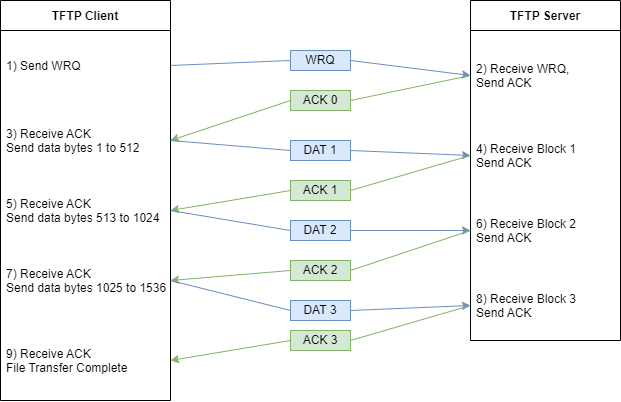

The diagram above was exported from draw.io. Its source (the exported page's mxGraphModel, read from the mxfile embedded in the PNG):
<mxGraphModel dx="871" dy="527" grid="1" gridSize="10" guides="1" tooltips="1" connect="1" arrows="1" fold="1" page="1" pageScale="1" pageWidth="850" pageHeight="1100" math="0" shadow="0">
  <root>
    <mxCell id="0" />
    <mxCell id="1" parent="0" />
    <mxCell id="RKjdgzM-IHleJUQseT0o-1" value="TFTP Client" style="swimlane;fontStyle=1;childLayout=stackLayout;horizontal=1;startSize=30;horizontalStack=0;resizeParent=1;resizeParentMax=0;resizeLast=0;collapsible=1;marginBottom=0;" vertex="1" parent="1">
      <mxGeometry x="10" y="80" width="170" height="400" as="geometry" />
    </mxCell>
    <mxCell id="RKjdgzM-IHleJUQseT0o-2" value="1) Send WRQ" style="text;strokeColor=none;fillColor=none;align=left;verticalAlign=middle;spacingLeft=4;spacingRight=4;overflow=hidden;points=[[0,0.5],[1,0.5]];portConstraint=eastwest;rotatable=0;" vertex="1" parent="RKjdgzM-IHleJUQseT0o-1">
      <mxGeometry y="30" width="170" height="70" as="geometry" />
    </mxCell>
    <mxCell id="RKjdgzM-IHleJUQseT0o-3" value="3) Receive ACK&#10;Send data bytes 1 to 512" style="text;strokeColor=none;fillColor=none;align=left;verticalAlign=middle;spacingLeft=4;spacingRight=4;overflow=hidden;points=[[0,0.5],[1,0.5]];portConstraint=eastwest;rotatable=0;" vertex="1" parent="RKjdgzM-IHleJUQseT0o-1">
      <mxGeometry y="100" width="170" height="80" as="geometry" />
    </mxCell>
    <mxCell id="RKjdgzM-IHleJUQseT0o-4" value="5) Receive ACK&#10;Send data bytes 513 to 1024" style="text;strokeColor=none;fillColor=none;align=left;verticalAlign=middle;spacingLeft=4;spacingRight=4;overflow=hidden;points=[[0,0.5],[1,0.5]];portConstraint=eastwest;rotatable=0;" vertex="1" parent="RKjdgzM-IHleJUQseT0o-1">
      <mxGeometry y="180" width="170" height="60" as="geometry" />
    </mxCell>
    <mxCell id="RKjdgzM-IHleJUQseT0o-5" value="7) Receive ACK&#10;Send data bytes 1025 to 1536" style="text;strokeColor=none;fillColor=none;align=left;verticalAlign=middle;spacingLeft=4;spacingRight=4;overflow=hidden;points=[[0,0.5],[1,0.5]];portConstraint=eastwest;rotatable=0;" vertex="1" parent="RKjdgzM-IHleJUQseT0o-1">
      <mxGeometry y="240" width="170" height="80" as="geometry" />
    </mxCell>
    <mxCell id="RKjdgzM-IHleJUQseT0o-8" value="9) Receive ACK&#10;File Transfer Complete" style="text;strokeColor=none;fillColor=none;align=left;verticalAlign=middle;spacingLeft=4;spacingRight=4;overflow=hidden;points=[[0,0.5],[1,0.5]];portConstraint=eastwest;rotatable=0;" vertex="1" parent="RKjdgzM-IHleJUQseT0o-1">
      <mxGeometry y="320" width="170" height="80" as="geometry" />
    </mxCell>
    <mxCell id="RKjdgzM-IHleJUQseT0o-9" value="TFTP Server" style="swimlane;fontStyle=1;childLayout=stackLayout;horizontal=1;startSize=30;horizontalStack=0;resizeParent=1;resizeParentMax=0;resizeLast=0;collapsible=1;marginBottom=0;" vertex="1" parent="1">
      <mxGeometry x="480" y="80" width="150" height="340" as="geometry" />
    </mxCell>
    <mxCell id="RKjdgzM-IHleJUQseT0o-10" value="2) Receive WRQ, &#10;Send ACK" style="text;strokeColor=none;fillColor=none;align=left;verticalAlign=middle;spacingLeft=4;spacingRight=4;overflow=hidden;points=[[0,0.5],[1,0.5]];portConstraint=eastwest;rotatable=0;" vertex="1" parent="RKjdgzM-IHleJUQseT0o-9">
      <mxGeometry y="30" width="150" height="90" as="geometry" />
    </mxCell>
    <mxCell id="RKjdgzM-IHleJUQseT0o-11" value="4) Receive Block 1&#10;Send ACK" style="text;strokeColor=none;fillColor=none;align=left;verticalAlign=middle;spacingLeft=4;spacingRight=4;overflow=hidden;points=[[0,0.5],[1,0.5]];portConstraint=eastwest;rotatable=0;" vertex="1" parent="RKjdgzM-IHleJUQseT0o-9">
      <mxGeometry y="120" width="150" height="70" as="geometry" />
    </mxCell>
    <mxCell id="RKjdgzM-IHleJUQseT0o-12" value="6) Receive Block 2&#10;Send ACK" style="text;strokeColor=none;fillColor=none;align=left;verticalAlign=middle;spacingLeft=4;spacingRight=4;overflow=hidden;points=[[0,0.5],[1,0.5]];portConstraint=eastwest;rotatable=0;" vertex="1" parent="RKjdgzM-IHleJUQseT0o-9">
      <mxGeometry y="190" width="150" height="80" as="geometry" />
    </mxCell>
    <mxCell id="RKjdgzM-IHleJUQseT0o-13" value="8) Receive Block 3&#10;Send ACK" style="text;strokeColor=none;fillColor=none;align=left;verticalAlign=middle;spacingLeft=4;spacingRight=4;overflow=hidden;points=[[0,0.5],[1,0.5]];portConstraint=eastwest;rotatable=0;" vertex="1" parent="RKjdgzM-IHleJUQseT0o-9">
      <mxGeometry y="270" width="150" height="70" as="geometry" />
    </mxCell>
    <mxCell id="RKjdgzM-IHleJUQseT0o-16" value="" style="endArrow=classic;html=1;rounded=0;exitX=1;exitY=0.5;exitDx=0;exitDy=0;entryX=0;entryY=0.5;entryDx=0;entryDy=0;endFill=1;startArrow=none;strokeColor=#6c8ebf;fillColor=#dae8fc;" edge="1" parent="1" source="RKjdgzM-IHleJUQseT0o-23" target="RKjdgzM-IHleJUQseT0o-10">
      <mxGeometry width="50" height="50" relative="1" as="geometry">
        <mxPoint x="380" y="260" as="sourcePoint" />
        <mxPoint x="430" y="210" as="targetPoint" />
      </mxGeometry>
    </mxCell>
    <mxCell id="RKjdgzM-IHleJUQseT0o-17" value="" style="endArrow=classic;html=1;rounded=0;entryX=1;entryY=0.5;entryDx=0;entryDy=0;exitX=0;exitY=0.5;exitDx=0;exitDy=0;startArrow=none;fillColor=#d5e8d4;strokeColor=#82b366;" edge="1" parent="1" source="RKjdgzM-IHleJUQseT0o-25" target="RKjdgzM-IHleJUQseT0o-3">
      <mxGeometry width="50" height="50" relative="1" as="geometry">
        <mxPoint x="380" y="250" as="sourcePoint" />
        <mxPoint x="430" y="200" as="targetPoint" />
      </mxGeometry>
    </mxCell>
    <mxCell id="RKjdgzM-IHleJUQseT0o-18" value="" style="endArrow=classic;html=1;rounded=0;entryX=0;entryY=0.5;entryDx=0;entryDy=0;exitX=1;exitY=0.5;exitDx=0;exitDy=0;startArrow=none;fillColor=#dae8fc;strokeColor=#6c8ebf;" edge="1" parent="1" source="RKjdgzM-IHleJUQseT0o-27" target="RKjdgzM-IHleJUQseT0o-11">
      <mxGeometry width="50" height="50" relative="1" as="geometry">
        <mxPoint x="510" y="200" as="sourcePoint" />
        <mxPoint x="210" y="235" as="targetPoint" />
      </mxGeometry>
    </mxCell>
    <mxCell id="RKjdgzM-IHleJUQseT0o-19" value="" style="endArrow=classic;html=1;rounded=0;entryX=1;entryY=0.5;entryDx=0;entryDy=0;exitX=0;exitY=0.5;exitDx=0;exitDy=0;startArrow=none;fillColor=#d5e8d4;strokeColor=#82b366;" edge="1" parent="1" source="RKjdgzM-IHleJUQseT0o-29" target="RKjdgzM-IHleJUQseT0o-4">
      <mxGeometry width="50" height="50" relative="1" as="geometry">
        <mxPoint x="190" y="230" as="sourcePoint" />
        <mxPoint x="490" y="235" as="targetPoint" />
      </mxGeometry>
    </mxCell>
    <mxCell id="RKjdgzM-IHleJUQseT0o-20" value="" style="endArrow=classic;html=1;rounded=0;entryX=0;entryY=0.5;entryDx=0;entryDy=0;exitX=1;exitY=0.5;exitDx=0;exitDy=0;startArrow=none;fillColor=#dae8fc;strokeColor=#6c8ebf;" edge="1" parent="1" source="RKjdgzM-IHleJUQseT0o-31" target="RKjdgzM-IHleJUQseT0o-12">
      <mxGeometry width="50" height="50" relative="1" as="geometry">
        <mxPoint x="490" y="250" as="sourcePoint" />
        <mxPoint x="190" y="280" as="targetPoint" />
      </mxGeometry>
    </mxCell>
    <mxCell id="RKjdgzM-IHleJUQseT0o-21" value="" style="endArrow=classic;html=1;rounded=0;entryX=1;entryY=0.5;entryDx=0;entryDy=0;exitX=0;exitY=0.5;exitDx=0;exitDy=0;startArrow=none;fillColor=#d5e8d4;strokeColor=#82b366;" edge="1" parent="1" source="RKjdgzM-IHleJUQseT0o-33" target="RKjdgzM-IHleJUQseT0o-5">
      <mxGeometry width="50" height="50" relative="1" as="geometry">
        <mxPoint x="190" y="215" as="sourcePoint" />
        <mxPoint x="490" y="220" as="targetPoint" />
      </mxGeometry>
    </mxCell>
    <mxCell id="RKjdgzM-IHleJUQseT0o-22" value="" style="endArrow=classic;html=1;rounded=0;entryX=0;entryY=0.5;entryDx=0;entryDy=0;exitX=1;exitY=0.5;exitDx=0;exitDy=0;startArrow=none;fillColor=#dae8fc;strokeColor=#6c8ebf;" edge="1" parent="1" source="RKjdgzM-IHleJUQseT0o-35" target="RKjdgzM-IHleJUQseT0o-13">
      <mxGeometry width="50" height="50" relative="1" as="geometry">
        <mxPoint x="490" y="260" as="sourcePoint" />
        <mxPoint x="190" y="290" as="targetPoint" />
      </mxGeometry>
    </mxCell>
    <mxCell id="RKjdgzM-IHleJUQseT0o-23" value="WRQ" style="text;html=1;strokeColor=#6c8ebf;fillColor=#dae8fc;align=center;verticalAlign=middle;whiteSpace=wrap;rounded=0;" vertex="1" parent="1">
      <mxGeometry x="300" y="130" width="60" height="20" as="geometry" />
    </mxCell>
    <mxCell id="RKjdgzM-IHleJUQseT0o-24" value="" style="endArrow=none;html=1;rounded=0;exitX=1;exitY=0.5;exitDx=0;exitDy=0;entryX=0;entryY=0.5;entryDx=0;entryDy=0;endFill=1;strokeColor=#6c8ebf;fillColor=#dae8fc;" edge="1" parent="1" source="RKjdgzM-IHleJUQseT0o-2" target="RKjdgzM-IHleJUQseT0o-23">
      <mxGeometry width="50" height="50" relative="1" as="geometry">
        <mxPoint x="180" y="135" as="sourcePoint" />
        <mxPoint x="480" y="135" as="targetPoint" />
      </mxGeometry>
    </mxCell>
    <mxCell id="RKjdgzM-IHleJUQseT0o-25" value="ACK 0" style="text;html=1;strokeColor=#82b366;fillColor=#d5e8d4;align=center;verticalAlign=middle;whiteSpace=wrap;rounded=0;" vertex="1" parent="1">
      <mxGeometry x="300" y="170" width="60" height="20" as="geometry" />
    </mxCell>
    <mxCell id="RKjdgzM-IHleJUQseT0o-26" value="" style="endArrow=none;html=1;rounded=0;entryX=1;entryY=0.5;entryDx=0;entryDy=0;exitX=0;exitY=0.5;exitDx=0;exitDy=0;fillColor=#d5e8d4;strokeColor=#82b366;" edge="1" parent="1" source="RKjdgzM-IHleJUQseT0o-10" target="RKjdgzM-IHleJUQseT0o-25">
      <mxGeometry width="50" height="50" relative="1" as="geometry">
        <mxPoint x="480" y="135" as="sourcePoint" />
        <mxPoint x="180" y="170" as="targetPoint" />
      </mxGeometry>
    </mxCell>
    <mxCell id="RKjdgzM-IHleJUQseT0o-27" value="DAT 1" style="text;html=1;strokeColor=#6c8ebf;fillColor=#dae8fc;align=center;verticalAlign=middle;whiteSpace=wrap;rounded=0;" vertex="1" parent="1">
      <mxGeometry x="300" y="220" width="60" height="20" as="geometry" />
    </mxCell>
    <mxCell id="RKjdgzM-IHleJUQseT0o-28" value="" style="endArrow=none;html=1;rounded=0;entryX=0;entryY=0.5;entryDx=0;entryDy=0;exitX=1;exitY=0.5;exitDx=0;exitDy=0;fillColor=#dae8fc;strokeColor=#6c8ebf;" edge="1" parent="1" source="RKjdgzM-IHleJUQseT0o-3" target="RKjdgzM-IHleJUQseT0o-27">
      <mxGeometry width="50" height="50" relative="1" as="geometry">
        <mxPoint x="180" y="200" as="sourcePoint" />
        <mxPoint x="480" y="205" as="targetPoint" />
      </mxGeometry>
    </mxCell>
    <mxCell id="RKjdgzM-IHleJUQseT0o-29" value="ACK 1" style="text;html=1;strokeColor=#82b366;fillColor=#d5e8d4;align=center;verticalAlign=middle;whiteSpace=wrap;rounded=0;" vertex="1" parent="1">
      <mxGeometry x="300" y="260" width="60" height="20" as="geometry" />
    </mxCell>
    <mxCell id="RKjdgzM-IHleJUQseT0o-30" value="" style="endArrow=none;html=1;rounded=0;entryX=1;entryY=0.5;entryDx=0;entryDy=0;exitX=0;exitY=0.5;exitDx=0;exitDy=0;fillColor=#d5e8d4;strokeColor=#82b366;" edge="1" parent="1" source="RKjdgzM-IHleJUQseT0o-11" target="RKjdgzM-IHleJUQseT0o-29">
      <mxGeometry width="50" height="50" relative="1" as="geometry">
        <mxPoint x="480" y="205" as="sourcePoint" />
        <mxPoint x="180" y="250" as="targetPoint" />
      </mxGeometry>
    </mxCell>
    <mxCell id="RKjdgzM-IHleJUQseT0o-31" value="DAT 2" style="text;html=1;strokeColor=#6c8ebf;fillColor=#dae8fc;align=center;verticalAlign=middle;whiteSpace=wrap;rounded=0;" vertex="1" parent="1">
      <mxGeometry x="300" y="300" width="60" height="20" as="geometry" />
    </mxCell>
    <mxCell id="RKjdgzM-IHleJUQseT0o-32" value="" style="endArrow=none;html=1;rounded=0;entryX=0;entryY=0.5;entryDx=0;entryDy=0;exitX=1;exitY=0.5;exitDx=0;exitDy=0;fillColor=#dae8fc;strokeColor=#6c8ebf;" edge="1" parent="1" source="RKjdgzM-IHleJUQseT0o-4" target="RKjdgzM-IHleJUQseT0o-31">
      <mxGeometry width="50" height="50" relative="1" as="geometry">
        <mxPoint x="180" y="250" as="sourcePoint" />
        <mxPoint x="480" y="260" as="targetPoint" />
      </mxGeometry>
    </mxCell>
    <mxCell id="RKjdgzM-IHleJUQseT0o-33" value="ACK 2" style="text;html=1;strokeColor=#82b366;fillColor=#d5e8d4;align=center;verticalAlign=middle;whiteSpace=wrap;rounded=0;" vertex="1" parent="1">
      <mxGeometry x="300" y="340" width="60" height="20" as="geometry" />
    </mxCell>
    <mxCell id="RKjdgzM-IHleJUQseT0o-34" value="" style="endArrow=none;html=1;rounded=0;entryX=1;entryY=0.5;entryDx=0;entryDy=0;exitX=0;exitY=0.5;exitDx=0;exitDy=0;fillColor=#d5e8d4;strokeColor=#82b366;" edge="1" parent="1" source="RKjdgzM-IHleJUQseT0o-12" target="RKjdgzM-IHleJUQseT0o-33">
      <mxGeometry width="50" height="50" relative="1" as="geometry">
        <mxPoint x="480" y="260" as="sourcePoint" />
        <mxPoint x="180" y="300" as="targetPoint" />
      </mxGeometry>
    </mxCell>
    <mxCell id="RKjdgzM-IHleJUQseT0o-35" value="DAT 3" style="text;html=1;strokeColor=#6c8ebf;fillColor=#dae8fc;align=center;verticalAlign=middle;whiteSpace=wrap;rounded=0;" vertex="1" parent="1">
      <mxGeometry x="300" y="380" width="60" height="20" as="geometry" />
    </mxCell>
    <mxCell id="RKjdgzM-IHleJUQseT0o-36" value="" style="endArrow=none;html=1;rounded=0;entryX=0;entryY=0.5;entryDx=0;entryDy=0;exitX=1;exitY=0.5;exitDx=0;exitDy=0;fillColor=#dae8fc;strokeColor=#6c8ebf;" edge="1" parent="1" source="RKjdgzM-IHleJUQseT0o-5" target="RKjdgzM-IHleJUQseT0o-35">
      <mxGeometry width="50" height="50" relative="1" as="geometry">
        <mxPoint x="180" y="360" as="sourcePoint" />
        <mxPoint x="480" y="375" as="targetPoint" />
      </mxGeometry>
    </mxCell>
    <mxCell id="RKjdgzM-IHleJUQseT0o-37" value="" style="endArrow=classic;html=1;rounded=0;strokeColor=#82b366;exitX=0;exitY=0.5;exitDx=0;exitDy=0;entryX=1;entryY=0.5;entryDx=0;entryDy=0;startArrow=none;fillColor=#d5e8d4;" edge="1" parent="1" source="RKjdgzM-IHleJUQseT0o-38">
      <mxGeometry width="50" height="50" relative="1" as="geometry">
        <mxPoint x="420" y="260" as="sourcePoint" />
        <mxPoint x="180" y="440" as="targetPoint" />
      </mxGeometry>
    </mxCell>
    <mxCell id="RKjdgzM-IHleJUQseT0o-38" value="ACK 3" style="text;html=1;strokeColor=#82b366;fillColor=#d5e8d4;align=center;verticalAlign=middle;whiteSpace=wrap;rounded=0;" vertex="1" parent="1">
      <mxGeometry x="300" y="410" width="60" height="20" as="geometry" />
    </mxCell>
    <mxCell id="RKjdgzM-IHleJUQseT0o-39" value="" style="endArrow=none;html=1;rounded=0;strokeColor=#82b366;exitX=0;exitY=0.5;exitDx=0;exitDy=0;entryX=1;entryY=0.5;entryDx=0;entryDy=0;fillColor=#d5e8d4;" edge="1" parent="1" source="RKjdgzM-IHleJUQseT0o-13" target="RKjdgzM-IHleJUQseT0o-38">
      <mxGeometry width="50" height="50" relative="1" as="geometry">
        <mxPoint x="480" y="385" as="sourcePoint" />
        <mxPoint x="180" y="440" as="targetPoint" />
      </mxGeometry>
    </mxCell>
  </root>
</mxGraphModel>